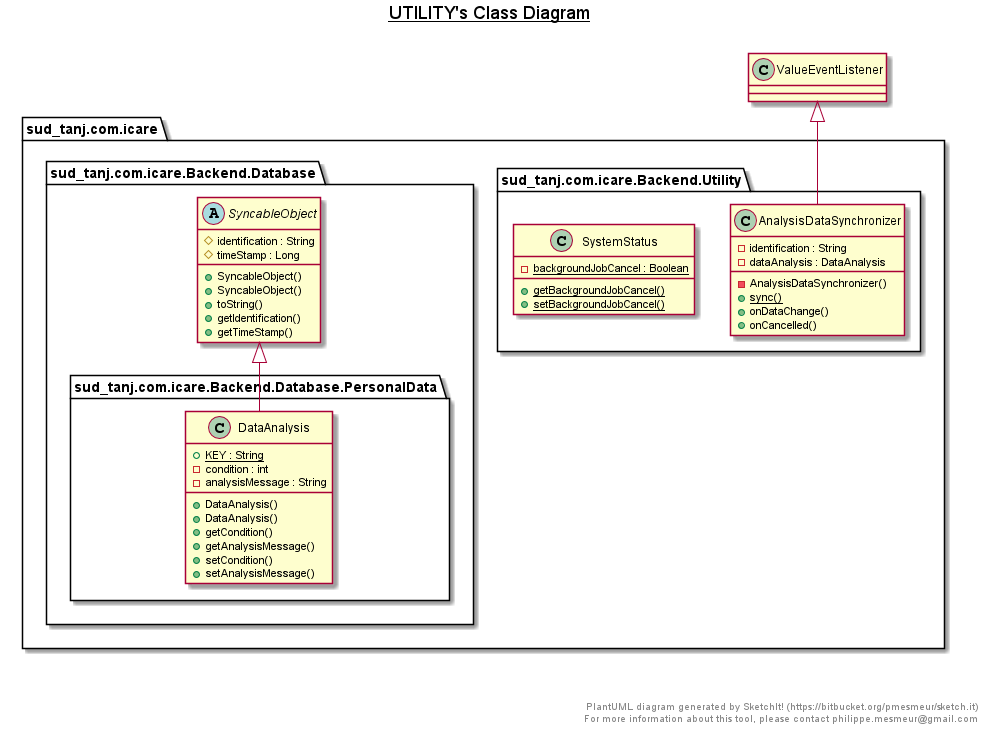

The diagram above was rendered by PlantUML. Its source (embedded in the PNG):
@startuml

title __UTILITY's Class Diagram__\n

  package sud_tanj.com.icare {
    package sud_tanj.com.icare.Backend.Utility {
      class AnalysisDataSynchronizer {
          - identification : String
          - dataAnalysis : DataAnalysis
          - AnalysisDataSynchronizer()
          {static} + sync()
          + onDataChange()
          + onCancelled()
      }
    }
  }
  

  package sud_tanj.com.icare {
    package sud_tanj.com.icare.Backend.Database {
      package sud_tanj.com.icare.Backend.Database.PersonalData {
        class DataAnalysis {
            {static} + KEY : String
            - condition : int
            - analysisMessage : String
            + DataAnalysis()
            + DataAnalysis()
            + getCondition()
            + getAnalysisMessage()
            + setCondition()
            + setAnalysisMessage()
        }
      }
    }
  }
  

  package sud_tanj.com.icare {
    package sud_tanj.com.icare.Backend.Database {
      abstract class SyncableObject {
          # identification : String
          # timeStamp : Long
          + SyncableObject()
          + SyncableObject()
          + toString()
          + getIdentification()
          + getTimeStamp()
      }
    }
  }
  

  package sud_tanj.com.icare {
    package sud_tanj.com.icare.Backend.Utility {
      class SystemStatus {
          {static} - backgroundJobCancel : Boolean
          {static} + getBackgroundJobCancel()
          {static} + setBackgroundJobCancel()
      }
    }
  }
  

  AnalysisDataSynchronizer -up-|> ValueEventListener
  DataAnalysis -up-|> SyncableObject


right footer


PlantUML diagram generated by SketchIt! (https://bitbucket.org/pmesmeur/sketch.it)
For more information about this tool, please contact philippe.mesmeur@gmail.com
endfooter

@enduml